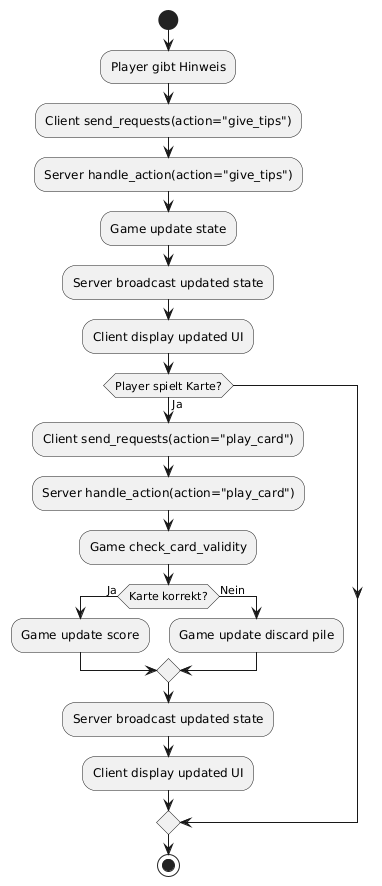

The diagram above was rendered by PlantUML. Its source (embedded in the PNG):
@startuml
start
:Player gibt Hinweis;
:Client send_requests(action="give_tips");
:Server handle_action(action="give_tips");
:Game update state;
:Server broadcast updated state;
:Client display updated UI;

if (Player spielt Karte?) then (Ja)
  :Client send_requests(action="play_card");
  :Server handle_action(action="play_card");
  :Game check_card_validity;
  if (Karte korrekt?) then (Ja)
    :Game update score;
  else (Nein)
    :Game update discard pile;
  endif
  :Server broadcast updated state;
  :Client display updated UI;
endif

stop
@enduml